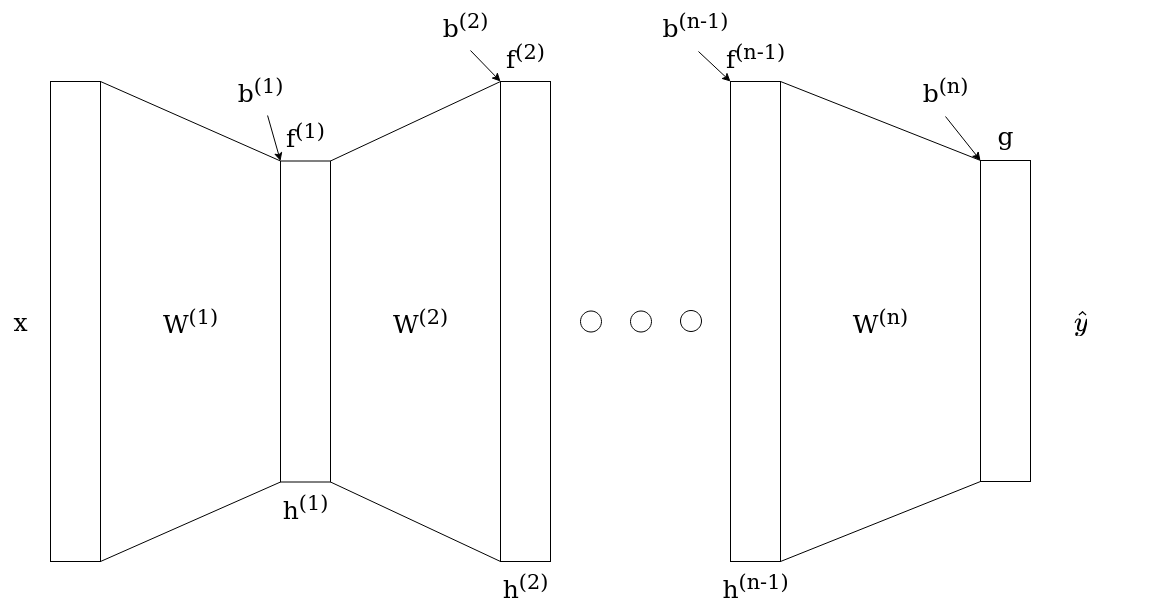

The diagram above was exported from draw.io. Its source (the exported page's mxGraphModel, read from the mxfile embedded in the PNG):
<mxGraphModel dx="1383" dy="1046" grid="1" gridSize="10" guides="1" tooltips="1" connect="1" arrows="1" fold="1" page="1" pageScale="1" pageWidth="1169" pageHeight="827" background="none" math="1" shadow="0">
  <root>
    <mxCell id="0" />
    <mxCell id="1" parent="0" />
    <mxCell id="OfOi8dg5c08H4IejA4wX-1" value="" style="rounded=0;whiteSpace=wrap;html=1;" vertex="1" parent="1">
      <mxGeometry x="60" y="1001" width="50" height="480" as="geometry" />
    </mxCell>
    <mxCell id="OfOi8dg5c08H4IejA4wX-2" value="" style="rounded=0;whiteSpace=wrap;html=1;" vertex="1" parent="1">
      <mxGeometry x="510" y="1001" width="50" height="480" as="geometry" />
    </mxCell>
    <mxCell id="OfOi8dg5c08H4IejA4wX-3" value="" style="rounded=0;whiteSpace=wrap;html=1;" vertex="1" parent="1">
      <mxGeometry x="740" y="1001" width="50" height="480" as="geometry" />
    </mxCell>
    <mxCell id="OfOi8dg5c08H4IejA4wX-4" value="" style="rounded=0;whiteSpace=wrap;html=1;" vertex="1" parent="1">
      <mxGeometry x="290" y="1080.5" width="50" height="321" as="geometry" />
    </mxCell>
    <mxCell id="OfOi8dg5c08H4IejA4wX-5" value="" style="rounded=0;whiteSpace=wrap;html=1;" vertex="1" parent="1">
      <mxGeometry x="990" y="1080" width="50" height="321" as="geometry" />
    </mxCell>
    <mxCell id="OfOi8dg5c08H4IejA4wX-10" value="" style="endArrow=none;html=1;rounded=0;entryX=1;entryY=0;entryDx=0;entryDy=0;exitX=0;exitY=0;exitDx=0;exitDy=0;" edge="1" parent="1" source="OfOi8dg5c08H4IejA4wX-4" target="OfOi8dg5c08H4IejA4wX-1">
      <mxGeometry width="50" height="50" relative="1" as="geometry">
        <mxPoint x="560" y="1430" as="sourcePoint" />
        <mxPoint x="610" y="1380" as="targetPoint" />
      </mxGeometry>
    </mxCell>
    <mxCell id="OfOi8dg5c08H4IejA4wX-11" value="" style="endArrow=none;html=1;rounded=0;entryX=1;entryY=1;entryDx=0;entryDy=0;exitX=0;exitY=1;exitDx=0;exitDy=0;" edge="1" parent="1" source="OfOi8dg5c08H4IejA4wX-4" target="OfOi8dg5c08H4IejA4wX-1">
      <mxGeometry width="50" height="50" relative="1" as="geometry">
        <mxPoint x="300" y="1090" as="sourcePoint" />
        <mxPoint x="120" y="1011.0000000000002" as="targetPoint" />
      </mxGeometry>
    </mxCell>
    <mxCell id="OfOi8dg5c08H4IejA4wX-12" value="" style="endArrow=none;html=1;rounded=0;entryX=1;entryY=0;entryDx=0;entryDy=0;exitX=0;exitY=0;exitDx=0;exitDy=0;" edge="1" parent="1" source="OfOi8dg5c08H4IejA4wX-2" target="OfOi8dg5c08H4IejA4wX-4">
      <mxGeometry width="50" height="50" relative="1" as="geometry">
        <mxPoint x="560" y="1430" as="sourcePoint" />
        <mxPoint x="610" y="1380" as="targetPoint" />
      </mxGeometry>
    </mxCell>
    <mxCell id="OfOi8dg5c08H4IejA4wX-13" value="" style="endArrow=none;html=1;rounded=0;exitX=1;exitY=1;exitDx=0;exitDy=0;entryX=0;entryY=1;entryDx=0;entryDy=0;" edge="1" parent="1" source="OfOi8dg5c08H4IejA4wX-4" target="OfOi8dg5c08H4IejA4wX-2">
      <mxGeometry width="50" height="50" relative="1" as="geometry">
        <mxPoint x="560" y="1430" as="sourcePoint" />
        <mxPoint x="610" y="1380" as="targetPoint" />
      </mxGeometry>
    </mxCell>
    <mxCell id="OfOi8dg5c08H4IejA4wX-14" value="" style="endArrow=none;html=1;rounded=0;entryX=0;entryY=0;entryDx=0;entryDy=0;exitX=1;exitY=0;exitDx=0;exitDy=0;" edge="1" parent="1" source="OfOi8dg5c08H4IejA4wX-3" target="OfOi8dg5c08H4IejA4wX-5">
      <mxGeometry width="50" height="50" relative="1" as="geometry">
        <mxPoint x="560" y="1430" as="sourcePoint" />
        <mxPoint x="610" y="1380" as="targetPoint" />
      </mxGeometry>
    </mxCell>
    <mxCell id="OfOi8dg5c08H4IejA4wX-15" value="" style="endArrow=none;html=1;rounded=0;entryX=0;entryY=1;entryDx=0;entryDy=0;exitX=1;exitY=1;exitDx=0;exitDy=0;" edge="1" parent="1" source="OfOi8dg5c08H4IejA4wX-3" target="OfOi8dg5c08H4IejA4wX-5">
      <mxGeometry width="50" height="50" relative="1" as="geometry">
        <mxPoint x="560" y="1430" as="sourcePoint" />
        <mxPoint x="610" y="1380" as="targetPoint" />
      </mxGeometry>
    </mxCell>
    <mxCell id="OfOi8dg5c08H4IejA4wX-16" value="" style="ellipse;whiteSpace=wrap;html=1;aspect=fixed;" vertex="1" parent="1">
      <mxGeometry x="690" y="1230" width="21" height="21" as="geometry" />
    </mxCell>
    <mxCell id="OfOi8dg5c08H4IejA4wX-17" value="" style="ellipse;whiteSpace=wrap;html=1;aspect=fixed;" vertex="1" parent="1">
      <mxGeometry x="640" y="1230.5" width="21" height="21" as="geometry" />
    </mxCell>
    <mxCell id="OfOi8dg5c08H4IejA4wX-18" value="" style="ellipse;whiteSpace=wrap;html=1;aspect=fixed;" vertex="1" parent="1">
      <mxGeometry x="590" y="1230.5" width="21" height="21" as="geometry" />
    </mxCell>
    <mxCell id="OfOi8dg5c08H4IejA4wX-20" value="x" style="text;html=1;resizable=0;autosize=1;align=center;verticalAlign=middle;points=[];fillColor=none;strokeColor=none;rounded=0;fontSize=25;" vertex="1" parent="1">
      <mxGeometry x="10" y="1221" width="40" height="40" as="geometry" />
    </mxCell>
    <mxCell id="OfOi8dg5c08H4IejA4wX-21" value="W&lt;sup&gt;(1)&lt;/sup&gt;" style="text;html=1;resizable=0;autosize=1;align=center;verticalAlign=middle;points=[];fillColor=none;strokeColor=none;rounded=0;fontSize=25;" vertex="1" parent="1">
      <mxGeometry x="160" y="1216" width="80" height="50" as="geometry" />
    </mxCell>
    <mxCell id="OfOi8dg5c08H4IejA4wX-22" value="W&lt;sup&gt;(2)&lt;/sup&gt;" style="text;html=1;resizable=0;autosize=1;align=center;verticalAlign=middle;points=[];fillColor=none;strokeColor=none;rounded=0;fontSize=25;" vertex="1" parent="1">
      <mxGeometry x="390" y="1216" width="80" height="50" as="geometry" />
    </mxCell>
    <mxCell id="OfOi8dg5c08H4IejA4wX-23" value="W&lt;sup&gt;(n)&lt;/sup&gt;" style="text;html=1;resizable=0;autosize=1;align=center;verticalAlign=middle;points=[];fillColor=none;strokeColor=none;rounded=0;fontSize=25;" vertex="1" parent="1">
      <mxGeometry x="850" y="1216" width="80" height="50" as="geometry" />
    </mxCell>
    <mxCell id="OfOi8dg5c08H4IejA4wX-24" value="b&lt;sup&gt;(1)&lt;/sup&gt;" style="text;html=1;resizable=0;autosize=1;align=center;verticalAlign=middle;points=[];fillColor=none;strokeColor=none;rounded=0;fontSize=25;" vertex="1" parent="1">
      <mxGeometry x="235" y="985" width="70" height="50" as="geometry" />
    </mxCell>
    <mxCell id="OfOi8dg5c08H4IejA4wX-25" value="b&lt;sup&gt;(2)&lt;/sup&gt;" style="text;html=1;resizable=0;autosize=1;align=center;verticalAlign=middle;points=[];fillColor=none;strokeColor=none;rounded=0;fontSize=25;" vertex="1" parent="1">
      <mxGeometry x="440" y="920" width="70" height="50" as="geometry" />
    </mxCell>
    <mxCell id="OfOi8dg5c08H4IejA4wX-26" value="b&lt;sup&gt;(n-1)&lt;/sup&gt;" style="text;html=1;resizable=0;autosize=1;align=center;verticalAlign=middle;points=[];fillColor=none;strokeColor=none;rounded=0;fontSize=25;" vertex="1" parent="1">
      <mxGeometry x="660" y="920" width="90" height="50" as="geometry" />
    </mxCell>
    <mxCell id="OfOi8dg5c08H4IejA4wX-27" value="b&lt;sup&gt;(n)&lt;/sup&gt;" style="text;html=1;resizable=0;autosize=1;align=center;verticalAlign=middle;points=[];fillColor=none;strokeColor=none;rounded=0;fontSize=25;" vertex="1" parent="1">
      <mxGeometry x="920" y="985" width="70" height="50" as="geometry" />
    </mxCell>
    <mxCell id="OfOi8dg5c08H4IejA4wX-28" value="f&lt;sup&gt;(1)&lt;/sup&gt;" style="text;html=1;resizable=0;autosize=1;align=center;verticalAlign=middle;points=[];fillColor=none;strokeColor=none;rounded=0;fontSize=25;" vertex="1" parent="1">
      <mxGeometry x="285" y="1030" width="60" height="50" as="geometry" />
    </mxCell>
    <mxCell id="OfOi8dg5c08H4IejA4wX-29" value="f&lt;sup&gt;(2)&lt;/sup&gt;" style="text;html=1;resizable=0;autosize=1;align=center;verticalAlign=middle;points=[];fillColor=none;strokeColor=none;rounded=0;fontSize=25;" vertex="1" parent="1">
      <mxGeometry x="505" y="951" width="60" height="50" as="geometry" />
    </mxCell>
    <mxCell id="OfOi8dg5c08H4IejA4wX-30" value="f&lt;sup&gt;(n-1)&lt;/sup&gt;" style="text;html=1;resizable=0;autosize=1;align=center;verticalAlign=middle;points=[];fillColor=none;strokeColor=none;rounded=0;fontSize=25;" vertex="1" parent="1">
      <mxGeometry x="725" y="951" width="80" height="50" as="geometry" />
    </mxCell>
    <mxCell id="OfOi8dg5c08H4IejA4wX-31" value="g" style="text;html=1;resizable=0;autosize=1;align=center;verticalAlign=middle;points=[];fillColor=none;strokeColor=none;rounded=0;fontSize=25;" vertex="1" parent="1">
      <mxGeometry x="995" y="1035" width="40" height="40" as="geometry" />
    </mxCell>
    <mxCell id="OfOi8dg5c08H4IejA4wX-33" value="h&lt;sup&gt;(1)&lt;/sup&gt;" style="text;html=1;resizable=0;autosize=1;align=center;verticalAlign=middle;points=[];fillColor=none;strokeColor=none;rounded=0;fontSize=25;" vertex="1" parent="1">
      <mxGeometry x="280" y="1401.5" width="70" height="50" as="geometry" />
    </mxCell>
    <mxCell id="OfOi8dg5c08H4IejA4wX-34" value="h&lt;sup&gt;(2)&lt;/sup&gt;" style="text;html=1;resizable=0;autosize=1;align=center;verticalAlign=middle;points=[];fillColor=none;strokeColor=none;rounded=0;fontSize=25;" vertex="1" parent="1">
      <mxGeometry x="500" y="1481" width="70" height="50" as="geometry" />
    </mxCell>
    <mxCell id="OfOi8dg5c08H4IejA4wX-35" value="h&lt;sup&gt;(n-1)&lt;/sup&gt;" style="text;html=1;resizable=0;autosize=1;align=center;verticalAlign=middle;points=[];fillColor=none;strokeColor=none;rounded=0;fontSize=25;" vertex="1" parent="1">
      <mxGeometry x="720" y="1481" width="90" height="50" as="geometry" />
    </mxCell>
    <mxCell id="OfOi8dg5c08H4IejA4wX-36" value="" style="endArrow=classic;html=1;rounded=0;fontSize=25;exitX=0.571;exitY=1;exitDx=0;exitDy=0;exitPerimeter=0;entryX=0;entryY=0;entryDx=0;entryDy=0;" edge="1" parent="1" source="OfOi8dg5c08H4IejA4wX-25" target="OfOi8dg5c08H4IejA4wX-2">
      <mxGeometry width="50" height="50" relative="1" as="geometry">
        <mxPoint x="625.5" y="1075" as="sourcePoint" />
        <mxPoint x="675.5" y="1025" as="targetPoint" />
      </mxGeometry>
    </mxCell>
    <mxCell id="OfOi8dg5c08H4IejA4wX-37" value="" style="endArrow=classic;html=1;rounded=0;fontSize=25;entryX=0;entryY=0;entryDx=0;entryDy=0;" edge="1" parent="1" source="OfOi8dg5c08H4IejA4wX-24" target="OfOi8dg5c08H4IejA4wX-4">
      <mxGeometry width="50" height="50" relative="1" as="geometry">
        <mxPoint x="560" y="1430" as="sourcePoint" />
        <mxPoint x="610" y="1380" as="targetPoint" />
      </mxGeometry>
    </mxCell>
    <mxCell id="OfOi8dg5c08H4IejA4wX-38" value="" style="endArrow=classic;html=1;rounded=0;fontSize=25;exitX=0.533;exitY=1.02;exitDx=0;exitDy=0;exitPerimeter=0;entryX=0;entryY=0;entryDx=0;entryDy=0;" edge="1" parent="1" source="OfOi8dg5c08H4IejA4wX-26" target="OfOi8dg5c08H4IejA4wX-3">
      <mxGeometry width="50" height="50" relative="1" as="geometry">
        <mxPoint x="489.97" y="980" as="sourcePoint" />
        <mxPoint x="520" y="1011.0000000000005" as="targetPoint" />
      </mxGeometry>
    </mxCell>
    <mxCell id="OfOi8dg5c08H4IejA4wX-39" value="" style="endArrow=classic;html=1;rounded=0;fontSize=25;exitX=0.5;exitY=1.02;exitDx=0;exitDy=0;exitPerimeter=0;entryX=0;entryY=0;entryDx=0;entryDy=0;" edge="1" parent="1" source="OfOi8dg5c08H4IejA4wX-27" target="OfOi8dg5c08H4IejA4wX-5">
      <mxGeometry width="50" height="50" relative="1" as="geometry">
        <mxPoint x="499.97" y="990" as="sourcePoint" />
        <mxPoint x="530" y="1021.0000000000005" as="targetPoint" />
      </mxGeometry>
    </mxCell>
    <mxCell id="OfOi8dg5c08H4IejA4wX-40" value="&lt;div&gt;$$\hat{y}$$&lt;/div&gt;" style="text;html=1;resizable=0;autosize=1;align=center;verticalAlign=middle;points=[];fillColor=none;strokeColor=none;rounded=0;fontSize=25;" vertex="1" parent="1">
      <mxGeometry x="1000" y="1221" width="180" height="40" as="geometry" />
    </mxCell>
  </root>
</mxGraphModel>